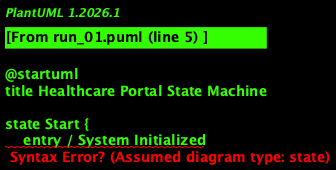

The diagram above was rendered by PlantUML. Its source (embedded in the PNG):
@startuml
title Healthcare Portal State Machine

state Start {
    entry / System Initialized
}

state Registration {
    entry / New User Attempts Registration
    do / Complete Registration Form
    exit / Registration Completed or Failed
}

state Login {
    entry / Registered User Attempts Login
    do / Submit Credentials
    exit / Login Successful or Failed
}

state MainMenu {
    entry / Access Granted to System
    do / Display Main Menu Options
    exit / Option Selected
}

state InsuranceProcessing {
    entry / Processing Insurance Details
    do / Validate Insurance Information
    exit / Insurance Validated or Denied
}

state PaymentProcessing {
    entry / Processing Payment with Insurance
    do / Complete Transaction
    exit / Payment Successful or Failed
}

state FeedbackCollection {
    entry / Service Completed
    do / Collect User Feedback
    exit / Feedback Submitted
}

state Logout {
    entry / Initiating Logout Process
    do / Remove Session
    exit / System Access Denied
}

Start --> Registration

Registration --> Start : Failure
Registration --> Login : Success

Login --> MainMenu : Success
Login --> Login : Failure (loop)

MainMenu --> InsuranceProcessing : Choose Financial Services
MainMenu --> FeedbackCollection : Provide Feedback
MainMenu --> Logout : Logout Requested

InsuranceProcessing --> PaymentProcessing : Valid Insurance
InsuranceProcessing --> MainMenu : Invalid Insurance

PaymentProcessing --> Start : Payment Failed
PaymentProcessing --> MainMenu : Payment Successful

FeedbackCollection --> Start : Session Timeout
FeedbackCollection --> MainMenu : Return to System

Logout --> Start : Complete Logout

@enduml